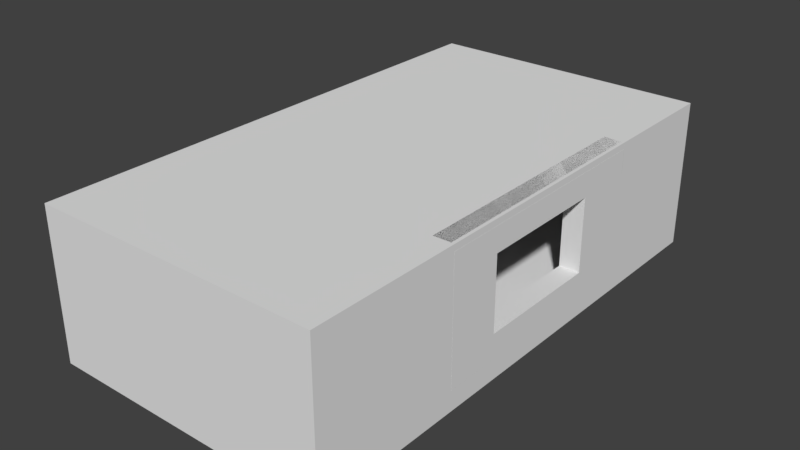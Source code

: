 # Source: MainMenuRoom.blend  (saved by Blender 2.78.0; exported with 4.5.12 LTS)
import bpy
from mathutils import Matrix  # noqa: F401  (used for matrix-valued properties, if any)

bpy.ops.wm.read_factory_settings(use_empty=True)
scene = bpy.context.scene
scene.name = 'Scene'

# ---- collections
col_collection_1 = bpy.data.collections.new('Collection 1'); scene.collection.children.link(col_collection_1)

# ---- world
world_world = bpy.data.worlds.new('World'); scene.world = world_world
world_world.color = (0.05088, 0.05088, 0.05088)
world_world.use_sun_shadow = False
world_world.sun_shadow_jitter_overblur = 0.0
world_world.cycles.sampling_method = 'MANUAL'

# ---- meshes
me_cube_001 = bpy.data.meshes.new('Cube.001')
me_cube_001.from_pydata([(-6.0, -6.0, 0.001959), (-6.0, -12.05, 0.3136), (-6.0, 6.0, 0.001959), (-6.0, 12.64, 0.3136), (6.0, -6.0, 0.001959), (6.0, -12.05, 0.3136), (6.0, 6.0, 0.001959), (6.0, 12.64, 0.3136), (-7.0, 6.0, 0.001959), (-7.0, -6.0, 0.001959), (-7.0, -6.0, 0.3136), (-7.0, 6.0, 0.3136), (-6.0, 13.37, 0.3136), (-6.0, 13.37, 0.001959), (6.0, 13.37, 0.001959), (6.0, 13.37, 0.3136), (-6.0, -12.11, 0.00196), (-6.0, -12.11, 0.3136), (6.0, -12.11, 0.3136), (6.0, -12.11, 0.00196), (7.002, 6.0, 0.3136), (6.842, 6.0, 0.001959), (6.842, -6.0, 0.001959), (7.002, -6.0, 0.3136), (6.0, 6.0, 6.314), (6.0, -6.0, 6.314), (7.002, 6.0, 6.314), (7.002, -6.0, 6.314), (6.0, -12.05, 6.314), (-6.0, -12.05, 6.314), (6.0, -12.11, 6.314), (-6.0, -12.11, 6.314), (-6.0, 12.64, 6.314), (6.0, 12.64, 6.314), (-6.0, 13.37, 6.314), (6.0, 13.37, 6.314), (-6.0, -6.0, 6.314), (-6.0, 6.0, 6.314), (-7.0, -6.0, 6.314), (-7.0, 6.0, 6.314), (6.0, -6.0, 7.314), (-6.0, -6.0, 7.314), (6.0, -12.11, 7.314), (-6.0, -12.11, 7.314), (6.0, 13.37, 6.314), (-6.0, 13.37, 6.314), (6.0, 13.37, 7.314), (-6.0, 13.37, 7.314), (-7.0, -6.0, 6.314), (-7.0, -12.11, 6.314), (-7.0, -6.0, 7.314), (-7.0, -12.11, 7.314), (-7.0, 13.37, 7.314), (-7.0, 13.37, 6.314), (7.0, -12.11, 6.314), (7.0, -6.0, 6.314), (7.0, -12.11, 7.314), (7.0, -6.0, 7.314), (7.0, 13.37, 6.314), (7.0, 13.37, 7.314), (6.0, -12.11, 0.3136), (6.0, -6.0, 0.3136), (7.0, -12.11, 0.3136), (7.0, -6.0, 0.3136), (6.0, -12.11, 0.00196), (6.0, -12.11, 0.3136), (7.0, -12.11, 0.3136), (7.0, -12.11, 0.00196), (7.0, 6.0, 0.3136), (7.0, 6.0, 0.001959), (7.0, 13.37, 0.3136), (7.0, 13.37, 0.001959), (-6.0, 13.37, 0.3136), (-6.0, 13.37, 0.001959), (-7.0, 13.37, 0.3136), (-7.0, 13.37, 0.001959), (-7.0, -6.0, 0.001959), (-7.0, -6.0, 0.3136), (-7.0, -12.11, 0.00196), (-7.0, -12.11, 0.3136), (-6.0, -6.0, 0.3136), (-6.0, -12.11, 0.3136), (-7.0, -6.0, 0.3136), (-7.0, -12.11, 0.3136), (-7.0, 6.0, 6.314), (-6.0, 6.0, 6.314), (-7.0, 13.37, 6.314), (-6.0, 13.37, 6.314), (6.0, 6.0, 6.314), (6.0, 13.37, 6.314), (7.0, 6.0, 6.314), (7.0, 13.37, 6.314), (-6.0, -3.0, 0.001959), (-6.0, -3.0, 0.3136), (6.0, -3.0, 0.001959), (6.0, -3.0, 0.3136), (-7.0, -3.0, 0.001959), (-7.0, -3.0, 0.3136), (6.842, -3.0, 0.001959), (7.002, -3.0, 0.3136), (6.0, -3.0, 6.314), (7.002, -3.0, 6.314), (-6.0, -3.0, 6.314), (-7.0, -3.0, 6.314), (-6.0, 3.3, 0.3136), (6.0, 3.3, 0.001959), (-7.0, 3.3, 0.3136), (6.842, 3.3, 0.001959), (-6.0, 3.3, 6.314), (-7.0, 3.3, 6.314), (-6.0, 3.3, 0.001959), (6.0, 3.3, 0.3136), (-7.0, 3.3, 0.001959), (7.002, 3.3, 0.3136), (6.0, 3.3, 6.314), (7.002, 3.3, 6.314), (7.002, 6.0, 5.114), (7.002, -6.0, 5.114), (6.0, 6.0, 5.114), (6.0, -6.0, 5.114), (6.0, -3.0, 5.114), (7.002, -3.0, 5.114), (6.0, 3.3, 5.114), (7.002, 3.3, 5.114), (7.002, -6.0, 1.514), (7.002, 6.0, 1.514), (6.0, 6.0, 1.514), (6.0, -6.0, 1.514), (6.0, -3.0, 1.514), (7.002, -3.0, 1.514), (6.0, 3.3, 1.514), (7.002, 3.3, 1.514), (-6.0, -12.05, 0.3136), (-6.0, -3.0, 0.3136), (-6.0, -12.05, 6.314), (-6.0, -3.0, 6.314)], [], [(92, 0, 9, 96), (15, 12, 34, 35), (65, 64, 67, 66), (5, 1, 29, 28), (92, 94, 4, 0), (95, 93, 1, 5), (112, 106, 11, 8), (72, 74, 86, 87), (0, 1, 10, 9), (3, 11, 39, 37), (13, 12, 15, 14), (2, 3, 12, 13), (6, 14, 71, 69), (6, 2, 13, 14), (19, 18, 17, 16), (4, 5, 18, 19), (1, 0, 76, 77), (0, 4, 19, 16), (98, 99, 23, 22), (105, 6, 21, 107), (123, 116, 26, 115), (6, 7, 20, 21), (100, 25, 27, 101), (116, 118, 24, 26), (120, 119, 25, 100), (119, 117, 27, 25), (30, 28, 61, 60), (18, 5, 28, 30), (17, 18, 30, 31), (1, 17, 31, 29), (32, 33, 35, 34), (3, 7, 33, 32), (12, 3, 32, 34), (7, 15, 35, 33), (108, 37, 39, 109), (97, 10, 38, 103), (132, 133, 135, 134), (104, 3, 37, 108), (40, 41, 43, 42), (31, 30, 42, 43), (45, 29, 48, 53), (28, 44, 58, 55), (44, 45, 47, 46), (41, 40, 46, 47), (28, 29, 45, 44), (31, 43, 51, 49), (48, 49, 51, 50), (48, 50, 52, 53), (43, 41, 50, 51), (31, 49, 83, 81), (47, 45, 53, 52), (41, 47, 52, 50), (54, 55, 57, 56), (57, 55, 58, 59), (44, 46, 59, 58), (46, 40, 57, 59), (42, 30, 54, 56), (40, 42, 56, 57), (60, 61, 63, 62), (55, 54, 62, 63), (28, 55, 63, 61), (54, 30, 60, 62), (7, 6, 64, 65), (68, 7, 65, 66), (6, 69, 67, 64), (68, 69, 71, 70), (14, 15, 70, 71), (69, 68, 66, 67), (7, 68, 90, 88), (72, 73, 75, 74), (3, 2, 73, 72), (2, 8, 75, 73), (8, 11, 74, 75), (77, 76, 78, 79), (17, 1, 77, 79), (16, 17, 79, 78), (0, 16, 78, 76), (80, 81, 83, 82), (1, 93, 133, 132), (49, 48, 82, 83), (84, 85, 87, 86), (11, 3, 85, 84), (3, 72, 87, 85), (74, 11, 84, 86), (89, 88, 90, 91), (70, 15, 89, 91), (15, 7, 88, 89), (68, 70, 91, 90), (106, 97, 103, 109), (36, 102, 103, 38), (122, 120, 100, 114), (114, 100, 101, 115), (117, 121, 101, 27), (4, 94, 98, 22), (107, 113, 99, 98), (9, 10, 97, 96), (111, 104, 93, 95), (110, 105, 94, 92), (110, 92, 96, 112), (2, 110, 112, 8), (2, 6, 105, 110), (7, 3, 104, 111), (21, 20, 113, 107), (24, 114, 115, 26), (118, 122, 114, 24), (11, 106, 109, 39), (93, 104, 108, 102), (102, 108, 109, 103), (121, 123, 115, 101), (94, 105, 107, 98), (96, 97, 106, 112), (126, 130, 122, 118), (124, 129, 121, 117), (127, 124, 117, 119), (128, 127, 119, 120), (125, 126, 118, 116), (131, 125, 116, 123), (113, 20, 125, 131), (20, 7, 126, 125), (95, 5, 127, 128), (5, 23, 124, 127), (111, 95, 128, 130), (23, 99, 129, 124), (7, 111, 130, 126), (99, 113, 131, 129), (122, 130, 123), (120, 121, 128), (121, 122, 123), (121, 120, 122), (131, 128, 129), (123, 130, 131), (128, 121, 129), (131, 130, 128)])
me_cube_001.use_remesh_preserve_volume = False
me_cube_001.use_remesh_preserve_attributes = False
me_cube_001.use_mirror_vertex_groups = False
me_cube_001.update()

# ---- objects
ob_cube = bpy.data.objects.new('Cube', me_cube_001)

# ---- transforms, parenting, visibility, modifiers, constraints
ob_cube.location = (0.0, 0.0, 7.32)
ob_cube.rotation_euler = (3.142, -0.0, 0.0)
ob_cube.lineart.crease_threshold = 0.0

# ---- collection membership
col_collection_1.objects.link(ob_cube)

# ---- scene / render settings (as saved in the file)
scene.frame_start = 1; scene.frame_end = 250; scene.frame_set(1)
scene.render.engine = 'BLENDER_EEVEE_NEXT'
scene.render.resolution_percentage = 50
scene.render.dither_intensity = 0.0
scene.cycles.use_denoising = False
scene.cycles.samples = 128
scene.cycles.sampling_pattern = 'TABULATED_SOBOL'
scene.cycles.light_sampling_threshold = 0.0
scene.cycles.use_adaptive_sampling = False
scene.cycles.use_light_tree = False
scene.cycles.blur_glossy = 0.0
scene.cycles.sample_clamp_indirect = 0.0
scene.view_settings.view_transform = 'Standard'
bpy.context.view_layer.update()

# ---- added for rendering (the .blend has no active camera and no usable light): camera, sun
cam_auto = bpy.data.cameras.new('AutoCamera')
cam_auto.lens = 50.0
cam_auto.sensor_width = 36.0
cam_auto.clip_end = 1000.0
ob_auto_camera = bpy.data.objects.new('AutoCamera', cam_auto)
scene.collection.objects.link(ob_auto_camera)
ob_auto_camera.location = (27.7453, -33.9234, 25.8575)
ob_auto_camera.rotation_euler = (1.09748, -7.21219e-08, 0.694738)
scene.camera = ob_auto_camera
light_auto_sun = bpy.data.lights.new('AutoSun', 'SUN')
light_auto_sun.energy = 3.0
light_auto_sun.angle = 0.0523599
ob_auto_sun = bpy.data.objects.new('AutoSun', light_auto_sun)
scene.collection.objects.link(ob_auto_sun)
ob_auto_sun.rotation_euler = (0.872665, 0.174533, 0.523599)
bpy.context.view_layer.update()
